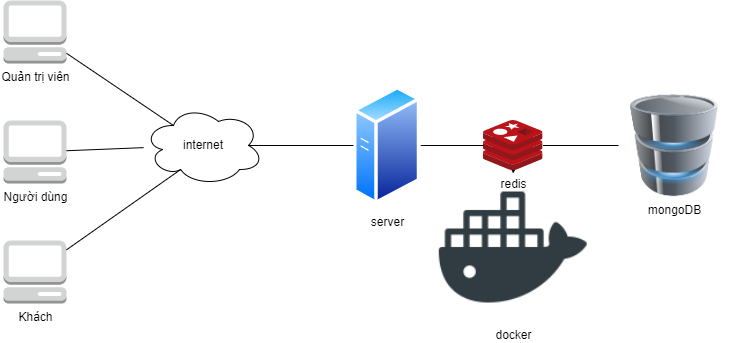

The diagram above was exported from draw.io. Its source (the exported page's mxGraphModel, read from the mxfile embedded in the PNG):
<mxGraphModel dx="868" dy="450" grid="1" gridSize="10" guides="1" tooltips="1" connect="1" arrows="1" fold="1" page="1" pageScale="1" pageWidth="827" pageHeight="1169" math="0" shadow="0">
  <root>
    <mxCell id="YIjoNEXJUXAr4qm6tVZs-0" />
    <mxCell id="YIjoNEXJUXAr4qm6tVZs-1" parent="YIjoNEXJUXAr4qm6tVZs-0" />
    <mxCell id="YIjoNEXJUXAr4qm6tVZs-2" value="Quản trị viên" style="outlineConnect=0;dashed=0;verticalLabelPosition=bottom;verticalAlign=top;align=center;html=1;shape=mxgraph.aws3.management_console;fillColor=#D2D3D3;gradientColor=none;" vertex="1" parent="YIjoNEXJUXAr4qm6tVZs-1">
      <mxGeometry x="100" y="190" width="63" height="63" as="geometry" />
    </mxCell>
    <mxCell id="YIjoNEXJUXAr4qm6tVZs-3" value="Người dùng" style="outlineConnect=0;dashed=0;verticalLabelPosition=bottom;verticalAlign=top;align=center;html=1;shape=mxgraph.aws3.management_console;fillColor=#D2D3D3;gradientColor=none;" vertex="1" parent="YIjoNEXJUXAr4qm6tVZs-1">
      <mxGeometry x="100" y="310" width="63" height="63" as="geometry" />
    </mxCell>
    <mxCell id="YIjoNEXJUXAr4qm6tVZs-6" value="Khách" style="outlineConnect=0;dashed=0;verticalLabelPosition=bottom;verticalAlign=top;align=center;html=1;shape=mxgraph.aws3.management_console;fillColor=#D2D3D3;gradientColor=none;" vertex="1" parent="YIjoNEXJUXAr4qm6tVZs-1">
      <mxGeometry x="100" y="430" width="63" height="63" as="geometry" />
    </mxCell>
    <mxCell id="YIjoNEXJUXAr4qm6tVZs-7" value="server" style="aspect=fixed;perimeter=ellipsePerimeter;html=1;align=center;shadow=0;dashed=0;spacingTop=3;image;image=img/lib/active_directory/generic_server.svg;" vertex="1" parent="YIjoNEXJUXAr4qm6tVZs-1">
      <mxGeometry x="450" y="275" width="67.2" height="120" as="geometry" />
    </mxCell>
    <mxCell id="YIjoNEXJUXAr4qm6tVZs-33" value="" style="edgeStyle=none;rounded=0;orthogonalLoop=1;jettySize=auto;html=1;" edge="1" parent="YIjoNEXJUXAr4qm6tVZs-1" source="YIjoNEXJUXAr4qm6tVZs-8" target="YIjoNEXJUXAr4qm6tVZs-9">
      <mxGeometry relative="1" as="geometry" />
    </mxCell>
    <mxCell id="YIjoNEXJUXAr4qm6tVZs-8" value="redis" style="sketch=0;aspect=fixed;html=1;points=[];align=center;image;fontSize=12;image=img/lib/mscae/Cache_Redis_Product.svg;" vertex="1" parent="YIjoNEXJUXAr4qm6tVZs-1">
      <mxGeometry x="580" y="310" width="59.52" height="50" as="geometry" />
    </mxCell>
    <mxCell id="YIjoNEXJUXAr4qm6tVZs-9" value="docker" style="shape=image;html=1;verticalAlign=top;verticalLabelPosition=bottom;labelBackgroundColor=#ffffff;imageAspect=0;aspect=fixed;image=https://cdn1.iconfinder.com/data/icons/social-media-2106/24/social_media_social_media_logo_docker-128.png" vertex="1" parent="YIjoNEXJUXAr4qm6tVZs-1">
      <mxGeometry x="535.76" y="363" width="148" height="148" as="geometry" />
    </mxCell>
    <mxCell id="YIjoNEXJUXAr4qm6tVZs-11" value="mongoDB" style="image;html=1;image=img/lib/clip_art/computers/Database_128x128.png" vertex="1" parent="YIjoNEXJUXAr4qm6tVZs-1">
      <mxGeometry x="715" y="283.88" width="112.27" height="102.25" as="geometry" />
    </mxCell>
    <mxCell id="YIjoNEXJUXAr4qm6tVZs-21" value="internet" style="ellipse;shape=cloud;whiteSpace=wrap;html=1;" vertex="1" parent="YIjoNEXJUXAr4qm6tVZs-1">
      <mxGeometry x="240" y="295" width="120" height="80" as="geometry" />
    </mxCell>
    <mxCell id="YIjoNEXJUXAr4qm6tVZs-27" value="" style="endArrow=none;html=1;rounded=0;entryX=0.25;entryY=0.25;entryDx=0;entryDy=0;entryPerimeter=0;" edge="1" parent="YIjoNEXJUXAr4qm6tVZs-1" source="YIjoNEXJUXAr4qm6tVZs-2" target="YIjoNEXJUXAr4qm6tVZs-21">
      <mxGeometry width="50" height="50" relative="1" as="geometry">
        <mxPoint x="250" y="410" as="sourcePoint" />
        <mxPoint x="300" y="360" as="targetPoint" />
      </mxGeometry>
    </mxCell>
    <mxCell id="YIjoNEXJUXAr4qm6tVZs-30" value="" style="endArrow=none;html=1;rounded=0;" edge="1" parent="YIjoNEXJUXAr4qm6tVZs-1" source="YIjoNEXJUXAr4qm6tVZs-3" target="YIjoNEXJUXAr4qm6tVZs-21">
      <mxGeometry width="50" height="50" relative="1" as="geometry">
        <mxPoint x="250" y="410" as="sourcePoint" />
        <mxPoint x="300" y="360" as="targetPoint" />
      </mxGeometry>
    </mxCell>
    <mxCell id="YIjoNEXJUXAr4qm6tVZs-31" value="" style="endArrow=none;html=1;rounded=0;entryX=0.31;entryY=0.8;entryDx=0;entryDy=0;entryPerimeter=0;" edge="1" parent="YIjoNEXJUXAr4qm6tVZs-1" source="YIjoNEXJUXAr4qm6tVZs-6" target="YIjoNEXJUXAr4qm6tVZs-21">
      <mxGeometry width="50" height="50" relative="1" as="geometry">
        <mxPoint x="250" y="410" as="sourcePoint" />
        <mxPoint x="300" y="360" as="targetPoint" />
      </mxGeometry>
    </mxCell>
    <mxCell id="YIjoNEXJUXAr4qm6tVZs-32" value="" style="endArrow=none;html=1;rounded=0;exitX=0.875;exitY=0.5;exitDx=0;exitDy=0;exitPerimeter=0;" edge="1" parent="YIjoNEXJUXAr4qm6tVZs-1" source="YIjoNEXJUXAr4qm6tVZs-21" target="YIjoNEXJUXAr4qm6tVZs-7">
      <mxGeometry width="50" height="50" relative="1" as="geometry">
        <mxPoint x="250" y="410" as="sourcePoint" />
        <mxPoint x="300" y="360" as="targetPoint" />
      </mxGeometry>
    </mxCell>
    <mxCell id="YIjoNEXJUXAr4qm6tVZs-34" value="" style="endArrow=none;html=1;rounded=0;" edge="1" parent="YIjoNEXJUXAr4qm6tVZs-1" source="YIjoNEXJUXAr4qm6tVZs-8" target="YIjoNEXJUXAr4qm6tVZs-7">
      <mxGeometry width="50" height="50" relative="1" as="geometry">
        <mxPoint x="450" y="410" as="sourcePoint" />
        <mxPoint x="500" y="360" as="targetPoint" />
      </mxGeometry>
    </mxCell>
    <mxCell id="YIjoNEXJUXAr4qm6tVZs-35" value="" style="endArrow=none;html=1;rounded=0;" edge="1" parent="YIjoNEXJUXAr4qm6tVZs-1" source="YIjoNEXJUXAr4qm6tVZs-11" target="YIjoNEXJUXAr4qm6tVZs-8">
      <mxGeometry width="50" height="50" relative="1" as="geometry">
        <mxPoint x="450" y="410" as="sourcePoint" />
        <mxPoint x="500" y="360" as="targetPoint" />
      </mxGeometry>
    </mxCell>
  </root>
</mxGraphModel>